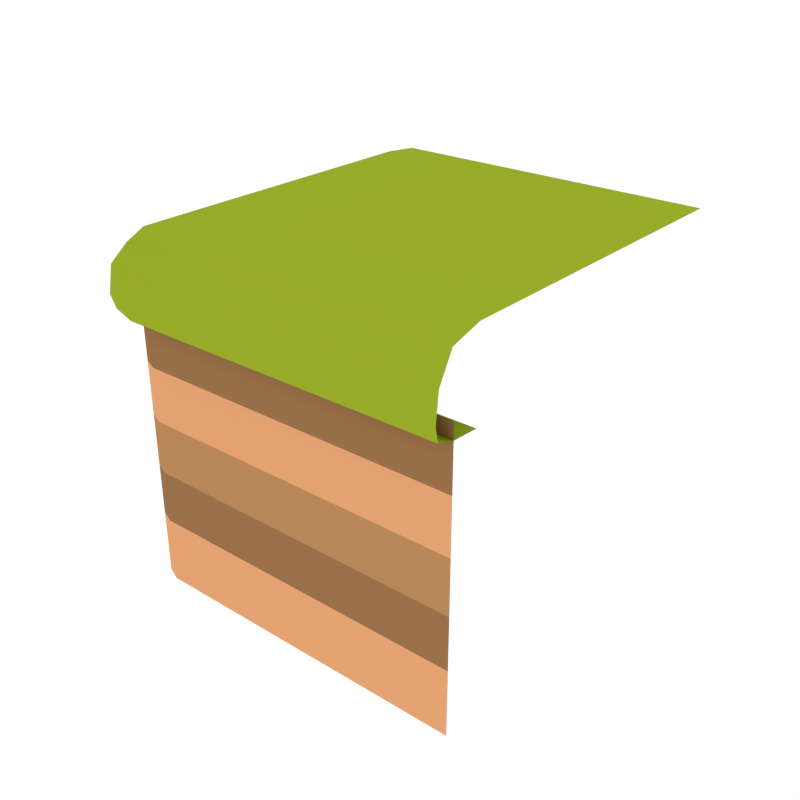 # Source: Cube_Grass_Corner_Tall.blend  (saved by Blender 2.79.0; exported with 4.5.12 LTS)
import bpy
from mathutils import Matrix  # noqa: F401  (used for matrix-valued properties, if any)

bpy.ops.wm.read_factory_settings(use_empty=True)
scene = bpy.context.scene
scene.name = 'Scene'

# ---- collections
col_collection_1 = bpy.data.collections.new('Collection 1'); scene.collection.children.link(col_collection_1)

# ---- materials (node trees are filled in below, after node groups)
mat_green_light = bpy.data.materials.new('Green_Light')
mat_green_light.alpha_threshold = 0.0
mat_green_light.diffuse_color = (0.3129, 0.4109, 0.02278, 1.0)
mat_green_light.roughness = 0.5
mat_dirt_1 = bpy.data.materials.new('Dirt_1')
mat_dirt_1.alpha_threshold = 0.0
mat_dirt_1.diffuse_color = (0.4869, 0.247, 0.1019, 1.0)
mat_dirt_1.roughness = 0.5
mat_dirt_2 = bpy.data.materials.new('Dirt_2')
mat_dirt_2.alpha_threshold = 0.0
mat_dirt_2.diffuse_color = (0.3185, 0.1634, 0.06886, 1.0)
mat_dirt_2.roughness = 0.5
mat_dirt_3 = bpy.data.materials.new('Dirt_3')
mat_dirt_3.alpha_threshold = 0.0
mat_dirt_3.diffuse_color = (0.7874, 0.3653, 0.1699, 1.0)
mat_dirt_3.roughness = 0.5

# ---- node groups
ng_auto_smooth = bpy.data.node_groups.new('Auto Smooth', 'GeometryNodeTree')
_s = ng_auto_smooth.interface.new_socket(name='Geometry', in_out='OUTPUT', socket_type='NodeSocketGeometry')
_s = ng_auto_smooth.interface.new_socket(name='Geometry', in_out='INPUT', socket_type='NodeSocketGeometry')
_s = ng_auto_smooth.interface.new_socket(name='Angle', in_out='INPUT', socket_type='NodeSocketFloat')
_s.subtype = 'ANGLE'
_s.min_value = 0.0
_s.max_value = 3.142
ng_auto_smooth.is_modifier = True
_N = ng_auto_smooth.nodes; _L = ng_auto_smooth.links
n0 = _N.new('NodeGroupOutput'); n0.name = 'Group Output'; n0.location = (480, -100)
n1 = _N.new('NodeGroupInput'); n1.name = 'Group Input'; n1.location = (-420, -300)
n2 = _N.new('NodeGroupInput'); n2.name = 'Group Input.001'; n2.location = (-60, -100)
n3 = _N.new('GeometryNodeSetShadeSmooth'); n3.name = 'Set Shade Smooth'; n3.location = (120, -100)
n3.domain = 'EDGE'
n4 = _N.new('GeometryNodeSetShadeSmooth'); n4.name = 'Set Shade Smooth.001'; n4.location = (300, -100)
n5 = _N.new('GeometryNodeInputMeshEdgeAngle'); n5.name = 'Edge Angle'; n5.location = (-420, -220)
n6 = _N.new('GeometryNodeInputEdgeSmooth'); n6.name = 'Is Edge Smooth'; n6.location = (-60, -160)
n7 = _N.new('GeometryNodeInputShadeSmooth'); n7.name = 'Is Face Smooth'; n7.location = (-240, -340)
n8 = _N.new('FunctionNodeBooleanMath'); n8.name = 'Boolean Math'; n8.location = (-60, -220)
n9 = _N.new('FunctionNodeCompare'); n9.name = 'Compare'; n9.location = (-240, -180)
n9.operation = 'LESS_EQUAL'
_L.new(n5.outputs[0], n9.inputs[0])
_L.new(n4.outputs[0], n0.inputs[0])
_L.new(n1.outputs[1], n9.inputs[1])
_L.new(n9.outputs[0], n8.inputs[0])
_L.new(n7.outputs[0], n8.inputs[1])
_L.new(n2.outputs[0], n3.inputs[0])
_L.new(n6.outputs[0], n3.inputs[1])
_L.new(n3.outputs[0], n4.inputs[0])
_L.new(n8.outputs[0], n3.inputs[2])
n0.is_active_output = True

# ---- material node trees

# ---- world
world_world = bpy.data.worlds.new('World'); scene.world = world_world
world_world.color = (1.0, 1.0, 1.0)
world_world.use_sun_shadow = False
world_world.sun_shadow_jitter_overblur = 0.0
world_world.cycles.sampling_method = 'NONE'
world_world.cycles.sample_map_resolution = 256

# ---- meshes
me_cube_383 = bpy.data.meshes.new('Cube.383')
me_cube_383.from_pydata([(-0.8482, 1.0, 0.996), (-1.1, 1.0, 0.5666), (-1.1, 1.0, 0.801), (-1.02, 1.0, 0.9472), (-0.3558, 1.0, 0.996), (-1.02, 1.0, 0.537), (-1.117, 1.0, 0.645), (1.0, 1.0, 0.996), (-0.8489, -0.8483, 0.9959), (-1.1, -0.8795, 0.801), (-0.8725, -1.1, 0.801), (-0.8445, -0.8483, 0.5272), (-1.1, -0.8795, 0.5666), (-0.8725, -1.1, 0.5666), (-1.117, -0.8951, 0.645), (-1.02, -0.8561, 0.9479), (-1.054, -1.045, 0.801), (-1.1, -0.3818, 0.801), (-0.8883, -1.117, 0.645), (-0.8577, -1.02, 0.9479), (-0.8489, -0.3559, 0.9959), (-0.3676, -1.1, 0.801), (-0.3465, -0.8482, 0.996), (-1.03, -0.8561, 0.537), (-0.8497, -1.02, 0.537), (-0.8918, -0.3559, 0.5272), (-0.3465, -0.8482, 0.5272), (-1.054, -1.045, 0.5666), (-1.1, -0.3818, 0.5666), (-0.3676, -1.1, 0.5666), (-1.071, -1.061, 0.645), (-0.9905, -0.9841, 0.91), (-1.117, -0.3947, 0.645), (-1.021, -0.3624, 0.9479), (-0.3808, -1.117, 0.645), (-0.3491, -1.02, 0.9472), (-0.3505, -0.3558, 0.996), (-1.001, -0.9841, 0.5447), (-1.031, -0.3624, 0.537), (-0.3491, -1.02, 0.537), (-1.0, 1.0, -1.0), (1.0, -1.0, -1.0), (-0.963, -0.963, -1.0), (-0.8736, -1.0, -1.0), (-1.0, -0.8736, -1.0), (-1.0, -0.8736, 0.624), (-1.0, -0.8736, 0.2813), (-1.0, -0.8736, -0.0243), (-1.0, -0.8736, -0.3277), (-1.0, -0.8736, -0.624), (-0.963, -0.963, -0.624), (-0.963, -0.963, -0.3277), (-0.963, -0.963, -0.0243), (-0.963, -0.963, 0.2813), (-0.963, -0.963, 0.624), (-0.8736, -1.0, -0.624), (-0.8736, -1.0, -0.3277), (-0.8736, -1.0, -0.0243), (-0.8736, -1.0, 0.2813), (-0.8736, -1.0, 0.624), (1.0, -1.0, -0.624), (1.0, -1.0, -0.3277), (1.0, -1.0, -0.0243), (1.0, -1.0, 0.2813), (1.0, -1.0, 0.624), (-1.0, 1.0, 0.624), (-1.0, 1.0, 0.2813), (-1.0, 1.0, -0.0243), (-1.0, 1.0, -0.3277), (-1.0, 1.0, -0.624), (1.0, -1.1, 0.801), (1.0, -0.8482, 0.5272), (1.0, -0.8482, 0.996), (1.0, -1.1, 0.5666), (1.0, -1.02, 0.9472), (1.0, -0.3558, 0.996), (1.0, -1.02, 0.537), (1.0, -1.117, 0.645), (-0.8918, 1.0, 0.5272)], [], [(8, 22, 36, 20), (8, 20, 33, 15), (8, 15, 31, 19), (8, 19, 35, 22), (9, 17, 32, 14), (9, 14, 30, 16), (9, 16, 31, 15), (9, 15, 33, 17), (7, 4, 36, 75), (77, 34, 29, 73), (74, 72, 22, 35), (10, 16, 30, 18), (10, 18, 34, 21), (10, 21, 35, 19), (10, 19, 31, 16), (11, 26, 39, 24), (11, 24, 37, 23), (11, 23, 38, 25), (12, 14, 32, 28), (12, 28, 38, 23), (12, 23, 37, 27), (12, 27, 30, 14), (70, 21, 34, 77), (76, 73, 29, 39), (13, 18, 30, 27), (13, 27, 37, 24), (13, 24, 39, 29), (13, 29, 34, 18), (76, 39, 26, 71), (74, 35, 21, 70), (42, 43, 55, 50), (55, 43, 41, 60), (40, 44, 49, 69), (59, 58, 63, 64), (58, 57, 62, 63), (56, 55, 60, 61), (51, 56, 57, 52), (54, 53, 58, 59), (53, 52, 57, 58), (47, 48, 51, 52), (51, 50, 55, 56), (45, 46, 53, 54), (46, 47, 52, 53), (48, 49, 50, 51), (67, 68, 48, 47), (65, 66, 46, 45), (66, 67, 47, 46), (68, 69, 49, 48), (56, 61, 62, 57), (22, 72, 75, 36), (33, 3, 2, 17), (33, 20, 0, 3), (38, 28, 1, 5), (17, 2, 6, 32), (32, 6, 1, 28), (38, 5, 78, 25), (36, 4, 0, 20), (49, 44, 42, 50)])
me_cube_383.polygons.foreach_set('use_smooth', [True] * 58)
me_cube_383.polygons.foreach_set('material_index', [0, 0, 0, 0, 0, 0, 0, 0, 0, 0, 0, 0, 0, 0, 0, 0, 0, 0, 0, 0, 0, 0, 0, 0, 0, 0, 0, 0, 0, 0, 3, 3, 3, 2, 3, 2, 1, 2, 3, 1, 2, 2, 3, 2, 1, 2, 3, 2, 1, 0, 0, 0, 0, 0, 0, 0, 0, 3])
me_cube_383.materials.append(mat_green_light)
me_cube_383.materials.append(mat_dirt_1)
me_cube_383.materials.append(mat_dirt_2)
me_cube_383.materials.append(mat_dirt_3)
me_cube_383.use_remesh_preserve_volume = False
me_cube_383.use_remesh_preserve_attributes = False
me_cube_383.use_mirror_vertex_groups = False
me_cube_383.update()

# ---- objects
ob_cube_grass_corner_tall = bpy.data.objects.new('Cube_Grass_Corner_Tall', me_cube_383)

# ---- transforms, parenting, visibility, modifiers, constraints
ob_cube_grass_corner_tall.location = (0.0, 0.0, 0.0)
ob_cube_grass_corner_tall.lineart.crease_threshold = 0.0
_m = ob_cube_grass_corner_tall.modifiers.new('Auto Smooth', 'NODES')
_m.node_group = ng_auto_smooth
_gi = [s.identifier for s in ng_auto_smooth.interface.items_tree if s.item_type == 'SOCKET' and s.in_out == 'INPUT']
_m[_gi[1]] = 0.7051  # Angle

# ---- collection membership
col_collection_1.objects.link(ob_cube_grass_corner_tall)

# ---- scene / render settings (as saved in the file)
scene.frame_start = 1; scene.frame_end = 250; scene.frame_set(0)
scene.render.engine = 'CYCLES'
scene.render.resolution_x = 1000
scene.render.resolution_y = 1000
scene.render.dither_intensity = 0.0
scene.cycles.samples = 200
scene.cycles.sampling_pattern = 'TABULATED_SOBOL'
scene.cycles.light_sampling_threshold = 0.0
scene.cycles.use_adaptive_sampling = False
scene.cycles.use_light_tree = False
scene.cycles.caustics_reflective = False
scene.cycles.caustics_refractive = False
scene.cycles.blur_glossy = 0.0
scene.cycles.max_bounces = 2
scene.cycles.pixel_filter_type = 'GAUSSIAN'
scene.cycles.sample_clamp_indirect = 0.0
scene.view_settings.view_transform = 'Standard'
bpy.context.view_layer.update()

# ---- added for rendering (the .blend has no active camera): camera
cam_auto = bpy.data.cameras.new('AutoCamera')
cam_auto.lens = 50.0
cam_auto.sensor_width = 36.0
cam_auto.clip_end = 1000.0
ob_auto_camera = bpy.data.objects.new('AutoCamera', cam_auto)
scene.collection.objects.link(ob_auto_camera)
ob_auto_camera.location = (3.2705, -4.05299, 2.66107)
ob_auto_camera.rotation_euler = (1.09748, -7.21219e-08, 0.694738)
scene.camera = ob_auto_camera
bpy.context.view_layer.update()
